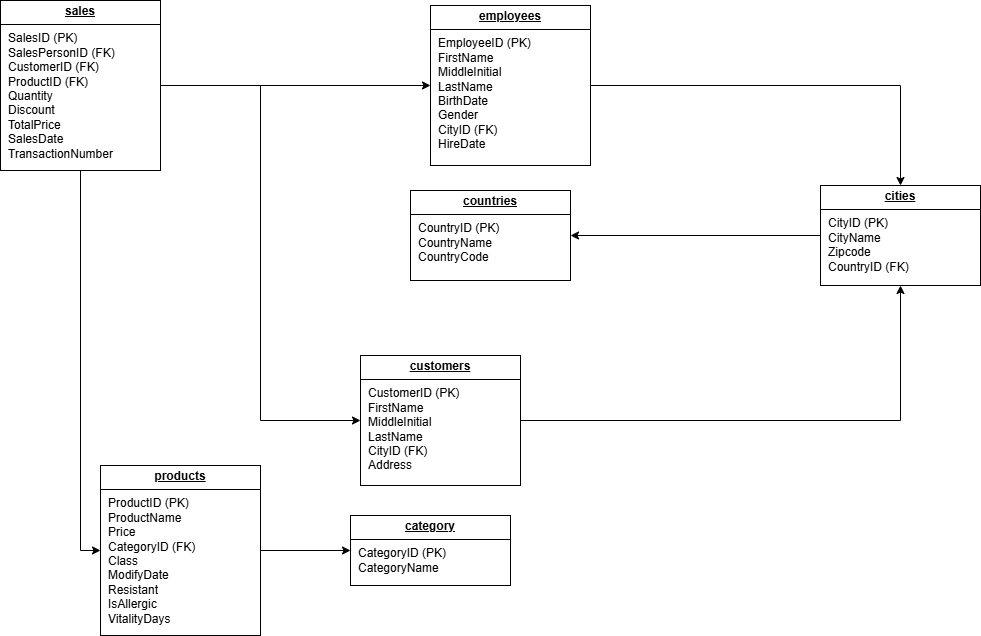

The diagram above was exported from draw.io. Its source (the exported page's mxGraphModel, read from the mxfile embedded in the PNG):
<mxGraphModel dx="1485" dy="877" grid="1" gridSize="10" guides="1" tooltips="1" connect="1" arrows="1" fold="1" page="1" pageScale="1" pageWidth="850" pageHeight="1100" math="0" shadow="0">
  <root>
    <mxCell id="0" />
    <mxCell id="1" parent="0" />
    <mxCell id="g9he4MzBi2tkZpNrKtZP-3" value="&lt;p style=&quot;margin:0px;margin-top:4px;text-align:center;text-decoration:underline;&quot;&gt;&lt;b&gt;category&lt;/b&gt;&lt;/p&gt;&lt;hr size=&quot;1&quot; style=&quot;border-style:solid;&quot;&gt;&lt;p style=&quot;margin:0px;margin-left:8px;&quot;&gt;CategoryID&amp;nbsp;&lt;span style=&quot;background-color: transparent; color: light-dark(rgb(0, 0, 0), rgb(255, 255, 255));&quot;&gt;(PK)&lt;/span&gt;&lt;/p&gt;&lt;p style=&quot;margin:0px;margin-left:8px;&quot;&gt;CategoryName&lt;/p&gt;" style="verticalAlign=top;align=left;overflow=fill;html=1;whiteSpace=wrap;" vertex="1" parent="1">
      <mxGeometry x="570" y="730" width="160" height="70" as="geometry" />
    </mxCell>
    <mxCell id="g9he4MzBi2tkZpNrKtZP-5" value="&lt;p style=&quot;margin:0px;margin-top:4px;text-align:center;text-decoration:underline;&quot;&gt;&lt;b&gt;countries&lt;/b&gt;&lt;/p&gt;&lt;hr size=&quot;1&quot; style=&quot;border-style:solid;&quot;&gt;&lt;p style=&quot;margin:0px;margin-left:8px;&quot;&gt;CountryID&amp;nbsp;&lt;span style=&quot;background-color: transparent; color: light-dark(rgb(0, 0, 0), rgb(255, 255, 255));&quot;&gt;(PK)&lt;/span&gt;&lt;/p&gt;&lt;p style=&quot;margin:0px;margin-left:8px;&quot;&gt;CountryName&amp;nbsp;&lt;/p&gt;&lt;p style=&quot;margin:0px;margin-left:8px;&quot;&gt;CountryCode&lt;/p&gt;" style="verticalAlign=top;align=left;overflow=fill;html=1;whiteSpace=wrap;" vertex="1" parent="1">
      <mxGeometry x="630" y="405" width="160" height="90" as="geometry" />
    </mxCell>
    <mxCell id="g9he4MzBi2tkZpNrKtZP-22" style="edgeStyle=orthogonalEdgeStyle;rounded=0;orthogonalLoop=1;jettySize=auto;html=1;entryX=1;entryY=0.5;entryDx=0;entryDy=0;" edge="1" parent="1" source="g9he4MzBi2tkZpNrKtZP-6" target="g9he4MzBi2tkZpNrKtZP-5">
      <mxGeometry relative="1" as="geometry" />
    </mxCell>
    <mxCell id="g9he4MzBi2tkZpNrKtZP-6" value="&lt;p style=&quot;margin:0px;margin-top:4px;text-align:center;text-decoration:underline;&quot;&gt;&lt;b&gt;cities&lt;/b&gt;&lt;/p&gt;&lt;hr size=&quot;1&quot; style=&quot;border-style:solid;&quot;&gt;&lt;p style=&quot;margin:0px;margin-left:8px;&quot;&gt;CityID&amp;nbsp;&lt;span style=&quot;background-color: transparent; color: light-dark(rgb(0, 0, 0), rgb(255, 255, 255));&quot;&gt;(PK)&lt;/span&gt;&lt;/p&gt;&lt;p style=&quot;margin:0px;margin-left:8px;&quot;&gt;CityName&amp;nbsp;&lt;/p&gt;&lt;p style=&quot;margin:0px;margin-left:8px;&quot;&gt;Zipcode&amp;nbsp;&lt;/p&gt;&lt;p style=&quot;margin:0px;margin-left:8px;&quot;&gt;CountryID&amp;nbsp;&lt;span style=&quot;background-color: transparent; color: light-dark(rgb(0, 0, 0), rgb(255, 255, 255));&quot;&gt;(FK)&lt;/span&gt;&lt;/p&gt;" style="verticalAlign=top;align=left;overflow=fill;html=1;whiteSpace=wrap;" vertex="1" parent="1">
      <mxGeometry x="1040" y="400" width="160" height="100" as="geometry" />
    </mxCell>
    <mxCell id="g9he4MzBi2tkZpNrKtZP-20" style="edgeStyle=orthogonalEdgeStyle;rounded=0;orthogonalLoop=1;jettySize=auto;html=1;entryX=0.5;entryY=1;entryDx=0;entryDy=0;" edge="1" parent="1" source="g9he4MzBi2tkZpNrKtZP-7" target="g9he4MzBi2tkZpNrKtZP-6">
      <mxGeometry relative="1" as="geometry" />
    </mxCell>
    <mxCell id="g9he4MzBi2tkZpNrKtZP-7" value="&lt;p style=&quot;margin:0px;margin-top:4px;text-align:center;text-decoration:underline;&quot;&gt;&lt;b&gt;customers&lt;/b&gt;&lt;/p&gt;&lt;hr size=&quot;1&quot; style=&quot;border-style:solid;&quot;&gt;&lt;p style=&quot;margin:0px;margin-left:8px;&quot;&gt;CustomerID&amp;nbsp;&lt;span style=&quot;background-color: transparent; color: light-dark(rgb(0, 0, 0), rgb(255, 255, 255));&quot;&gt;(PK)&lt;/span&gt;&lt;/p&gt;&lt;p style=&quot;margin:0px;margin-left:8px;&quot;&gt;FirstName&amp;nbsp;&lt;/p&gt;&lt;p style=&quot;margin:0px;margin-left:8px;&quot;&gt;MiddleInitial&amp;nbsp;&lt;/p&gt;&lt;p style=&quot;margin:0px;margin-left:8px;&quot;&gt;LastName&amp;nbsp;&lt;/p&gt;&lt;p style=&quot;margin:0px;margin-left:8px;&quot;&gt;CityID&amp;nbsp;&lt;span style=&quot;background-color: transparent; color: light-dark(rgb(0, 0, 0), rgb(255, 255, 255));&quot;&gt;(FK)&lt;/span&gt;&lt;/p&gt;&lt;p style=&quot;margin:0px;margin-left:8px;&quot;&gt;Address&lt;/p&gt;" style="verticalAlign=top;align=left;overflow=fill;html=1;whiteSpace=wrap;" vertex="1" parent="1">
      <mxGeometry x="580" y="570" width="160" height="130" as="geometry" />
    </mxCell>
    <mxCell id="g9he4MzBi2tkZpNrKtZP-19" style="edgeStyle=orthogonalEdgeStyle;rounded=0;orthogonalLoop=1;jettySize=auto;html=1;entryX=0.5;entryY=0;entryDx=0;entryDy=0;" edge="1" parent="1" source="g9he4MzBi2tkZpNrKtZP-8" target="g9he4MzBi2tkZpNrKtZP-6">
      <mxGeometry relative="1" as="geometry" />
    </mxCell>
    <mxCell id="g9he4MzBi2tkZpNrKtZP-8" value="&lt;p style=&quot;margin:0px;margin-top:4px;text-align:center;text-decoration:underline;&quot;&gt;&lt;b&gt;employees&lt;/b&gt;&lt;/p&gt;&lt;hr size=&quot;1&quot; style=&quot;border-style:solid;&quot;&gt;&lt;p style=&quot;margin:0px;margin-left:8px;&quot;&gt;EmployeeID&amp;nbsp;&lt;span style=&quot;background-color: transparent; color: light-dark(rgb(0, 0, 0), rgb(255, 255, 255));&quot;&gt;(PK)&lt;/span&gt;&lt;/p&gt;&lt;p style=&quot;margin:0px;margin-left:8px;&quot;&gt;FirstName&amp;nbsp;&lt;/p&gt;&lt;p style=&quot;margin:0px;margin-left:8px;&quot;&gt;MiddleInitial&amp;nbsp;&lt;/p&gt;&lt;p style=&quot;margin:0px;margin-left:8px;&quot;&gt;LastName&amp;nbsp;&lt;/p&gt;&lt;p style=&quot;margin:0px;margin-left:8px;&quot;&gt;BirthDate&amp;nbsp;&lt;/p&gt;&lt;p style=&quot;margin:0px;margin-left:8px;&quot;&gt;Gender&amp;nbsp;&lt;/p&gt;&lt;p style=&quot;margin:0px;margin-left:8px;&quot;&gt;CityID&amp;nbsp;&lt;span style=&quot;background-color: transparent; color: light-dark(rgb(0, 0, 0), rgb(255, 255, 255));&quot;&gt;(FK)&lt;/span&gt;&lt;/p&gt;&lt;p style=&quot;margin:0px;margin-left:8px;&quot;&gt;HireDate&lt;/p&gt;" style="verticalAlign=top;align=left;overflow=fill;html=1;whiteSpace=wrap;" vertex="1" parent="1">
      <mxGeometry x="650" y="220" width="160" height="160" as="geometry" />
    </mxCell>
    <mxCell id="g9he4MzBi2tkZpNrKtZP-11" style="edgeStyle=orthogonalEdgeStyle;rounded=0;orthogonalLoop=1;jettySize=auto;html=1;entryX=0;entryY=0.5;entryDx=0;entryDy=0;" edge="1" parent="1" source="g9he4MzBi2tkZpNrKtZP-9" target="g9he4MzBi2tkZpNrKtZP-3">
      <mxGeometry relative="1" as="geometry" />
    </mxCell>
    <mxCell id="g9he4MzBi2tkZpNrKtZP-9" value="&lt;p style=&quot;margin:0px;margin-top:4px;text-align:center;text-decoration:underline;&quot;&gt;&lt;b&gt;products&lt;/b&gt;&lt;/p&gt;&lt;hr size=&quot;1&quot; style=&quot;border-style:solid;&quot;&gt;&lt;p style=&quot;margin:0px;margin-left:8px;&quot;&gt;ProductID (PK)&lt;/p&gt;&lt;p style=&quot;margin:0px;margin-left:8px;&quot;&gt;ProductName&lt;/p&gt;&lt;p style=&quot;margin:0px;margin-left:8px;&quot;&gt;Price&amp;nbsp;&lt;/p&gt;&lt;p style=&quot;margin:0px;margin-left:8px;&quot;&gt;CategoryID (FK)&lt;/p&gt;&lt;p style=&quot;margin:0px;margin-left:8px;&quot;&gt;Class&amp;nbsp;&lt;/p&gt;&lt;p style=&quot;margin:0px;margin-left:8px;&quot;&gt;ModifyDate&amp;nbsp;&lt;/p&gt;&lt;p style=&quot;margin:0px;margin-left:8px;&quot;&gt;Resistant&amp;nbsp;&lt;/p&gt;&lt;p style=&quot;margin:0px;margin-left:8px;&quot;&gt;IsAllergic&amp;nbsp;&lt;/p&gt;&lt;p style=&quot;margin:0px;margin-left:8px;&quot;&gt;VitalityDays&lt;/p&gt;" style="verticalAlign=top;align=left;overflow=fill;html=1;whiteSpace=wrap;" vertex="1" parent="1">
      <mxGeometry x="320" y="680" width="160" height="170" as="geometry" />
    </mxCell>
    <mxCell id="g9he4MzBi2tkZpNrKtZP-14" style="edgeStyle=orthogonalEdgeStyle;rounded=0;orthogonalLoop=1;jettySize=auto;html=1;entryX=0;entryY=0.5;entryDx=0;entryDy=0;" edge="1" parent="1" source="g9he4MzBi2tkZpNrKtZP-10" target="g9he4MzBi2tkZpNrKtZP-8">
      <mxGeometry relative="1" as="geometry" />
    </mxCell>
    <mxCell id="g9he4MzBi2tkZpNrKtZP-15" style="edgeStyle=orthogonalEdgeStyle;rounded=0;orthogonalLoop=1;jettySize=auto;html=1;entryX=0;entryY=0.5;entryDx=0;entryDy=0;" edge="1" parent="1" source="g9he4MzBi2tkZpNrKtZP-10" target="g9he4MzBi2tkZpNrKtZP-7">
      <mxGeometry relative="1" as="geometry" />
    </mxCell>
    <mxCell id="g9he4MzBi2tkZpNrKtZP-16" style="edgeStyle=orthogonalEdgeStyle;rounded=0;orthogonalLoop=1;jettySize=auto;html=1;entryX=0;entryY=0.5;entryDx=0;entryDy=0;" edge="1" parent="1" source="g9he4MzBi2tkZpNrKtZP-10" target="g9he4MzBi2tkZpNrKtZP-9">
      <mxGeometry relative="1" as="geometry" />
    </mxCell>
    <mxCell id="g9he4MzBi2tkZpNrKtZP-10" value="&lt;p style=&quot;margin:0px;margin-top:4px;text-align:center;text-decoration:underline;&quot;&gt;&lt;b&gt;sales&lt;/b&gt;&lt;/p&gt;&lt;hr size=&quot;1&quot; style=&quot;border-style:solid;&quot;&gt;&lt;p style=&quot;margin:0px;margin-left:8px;&quot;&gt;SalesID&amp;nbsp;&lt;span style=&quot;background-color: transparent; color: light-dark(rgb(0, 0, 0), rgb(255, 255, 255));&quot;&gt;(PK)&lt;/span&gt;&lt;/p&gt;&lt;p style=&quot;margin:0px;margin-left:8px;&quot;&gt;SalesPersonID&amp;nbsp;&lt;span style=&quot;background-color: transparent; color: light-dark(rgb(0, 0, 0), rgb(255, 255, 255));&quot;&gt;(FK)&lt;/span&gt;&lt;/p&gt;&lt;p style=&quot;margin:0px;margin-left:8px;&quot;&gt;&lt;span style=&quot;background-color: transparent; color: light-dark(rgb(0, 0, 0), rgb(255, 255, 255));&quot;&gt;CustomerID&amp;nbsp;&lt;/span&gt;&lt;span style=&quot;background-color: transparent; color: light-dark(rgb(0, 0, 0), rgb(255, 255, 255));&quot;&gt;(FK)&lt;/span&gt;&lt;/p&gt;&lt;p style=&quot;margin:0px;margin-left:8px;&quot;&gt;&lt;span style=&quot;background-color: transparent; color: light-dark(rgb(0, 0, 0), rgb(255, 255, 255));&quot;&gt;ProductID&amp;nbsp;&lt;/span&gt;&lt;span style=&quot;background-color: transparent; color: light-dark(rgb(0, 0, 0), rgb(255, 255, 255));&quot;&gt;(FK)&lt;/span&gt;&lt;/p&gt;&lt;p style=&quot;margin:0px;margin-left:8px;&quot;&gt;&lt;span style=&quot;background-color: transparent; color: light-dark(rgb(0, 0, 0), rgb(255, 255, 255));&quot;&gt;Quantity&amp;nbsp;&lt;/span&gt;&lt;/p&gt;&lt;p style=&quot;margin:0px;margin-left:8px;&quot;&gt;&lt;span style=&quot;background-color: transparent; color: light-dark(rgb(0, 0, 0), rgb(255, 255, 255));&quot;&gt;Discount&amp;nbsp;&lt;/span&gt;&lt;/p&gt;&lt;p style=&quot;margin:0px;margin-left:8px;&quot;&gt;&lt;span style=&quot;background-color: transparent; color: light-dark(rgb(0, 0, 0), rgb(255, 255, 255));&quot;&gt;TotalPrice&amp;nbsp;&lt;/span&gt;&lt;/p&gt;&lt;p style=&quot;margin:0px;margin-left:8px;&quot;&gt;&lt;span style=&quot;background-color: transparent; color: light-dark(rgb(0, 0, 0), rgb(255, 255, 255));&quot;&gt;SalesDate TransactionNumber&lt;/span&gt;&lt;/p&gt;" style="verticalAlign=top;align=left;overflow=fill;html=1;whiteSpace=wrap;" vertex="1" parent="1">
      <mxGeometry x="220" y="215" width="160" height="170" as="geometry" />
    </mxCell>
  </root>
</mxGraphModel>